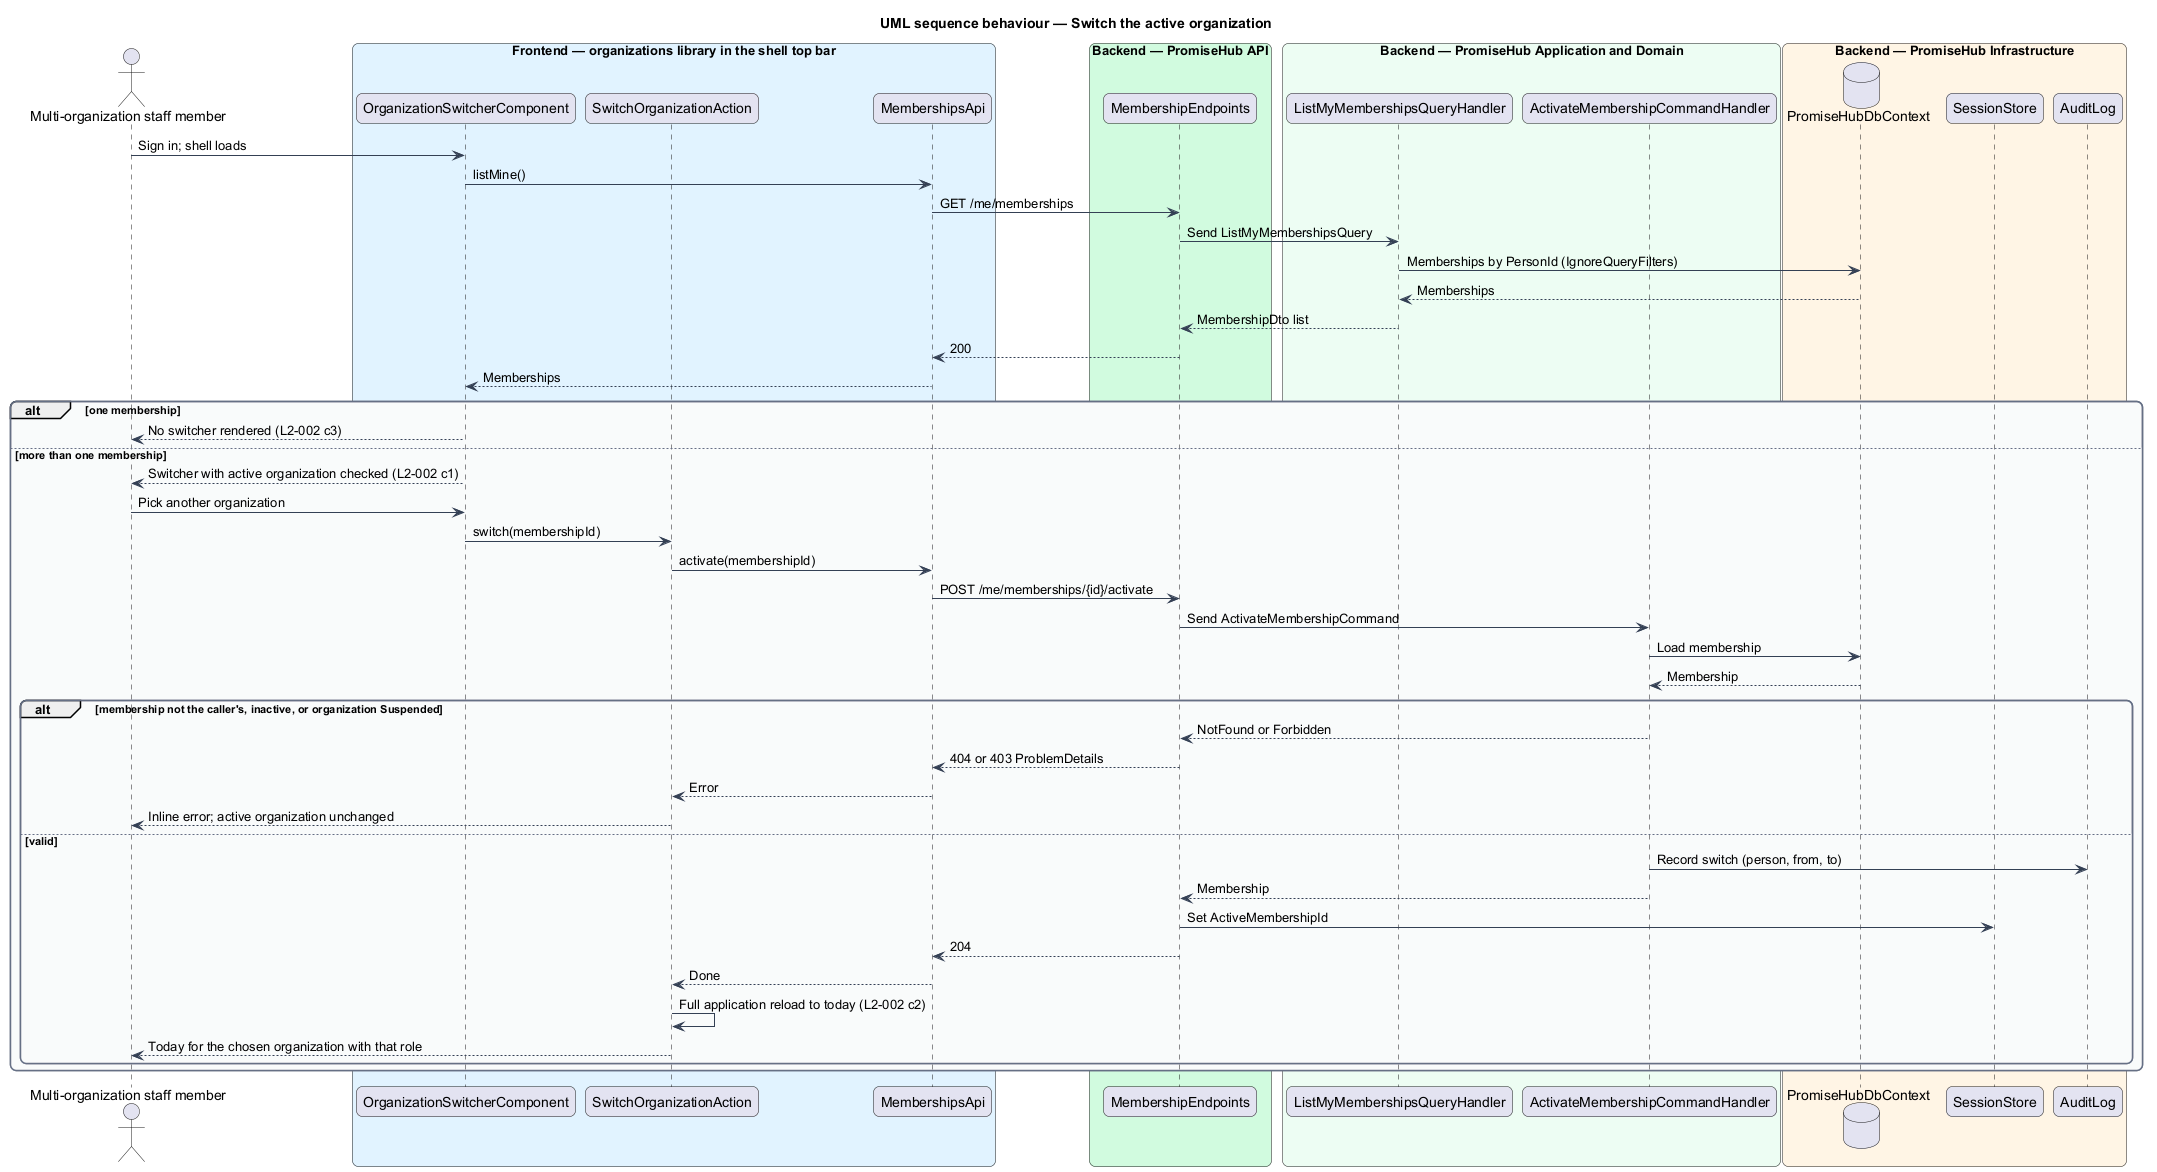

The diagram above was rendered by PlantUML. Its source (embedded in the PNG):
@startuml
title UML sequence behaviour — Switch the active organization
skinparam backgroundColor #FFFFFF
skinparam shadowing false
skinparam roundcorner 12
skinparam defaultFontName Arial
skinparam ArrowColor #344054
skinparam rectangle {
  BorderColor #344054
  FontColor #101828
}
skinparam package {
  BorderColor #667085
  FontColor #101828
  BackgroundColor #F9FAFB
}
actor "Multi-organization staff member" as actor
box "Frontend — organizations library in the shell top bar" #E0F2FE
  participant "OrganizationSwitcherComponent" as switcher
  participant "SwitchOrganizationAction" as action
  participant "MembershipsApi" as client
end box
box "Backend — PromiseHub API" #D1FADF
  participant "MembershipEndpoints" as endpoints
end box
box "Backend — PromiseHub Application and Domain" #ECFDF3
  participant "ListMyMembershipsQueryHandler" as listHandler
  participant "ActivateMembershipCommandHandler" as activateHandler
end box
box "Backend — PromiseHub Infrastructure" #FFF4E5
  database "PromiseHubDbContext" as db
  participant "SessionStore" as session
  participant "AuditLog" as audit
end box
actor -> switcher : Sign in; shell loads
switcher -> client : listMine()
client -> endpoints : GET /me/memberships
endpoints -> listHandler : Send ListMyMembershipsQuery
listHandler -> db : Memberships by PersonId (IgnoreQueryFilters)
db --> listHandler : Memberships
listHandler --> endpoints : MembershipDto list
endpoints --> client : 200
client --> switcher : Memberships
alt one membership
  switcher --> actor : No switcher rendered (L2-002 c3)
else more than one membership
  switcher --> actor : Switcher with active organization checked (L2-002 c1)
  actor -> switcher : Pick another organization
  switcher -> action : switch(membershipId)
  action -> client : activate(membershipId)
  client -> endpoints : POST /me/memberships/{id}/activate
  endpoints -> activateHandler : Send ActivateMembershipCommand
  activateHandler -> db : Load membership
  db --> activateHandler : Membership
  alt membership not the caller's, inactive, or organization Suspended
    activateHandler --> endpoints : NotFound or Forbidden
    endpoints --> client : 404 or 403 ProblemDetails
    client --> action : Error
    action --> actor : Inline error; active organization unchanged
  else valid
    activateHandler -> audit : Record switch (person, from, to)
    activateHandler --> endpoints : Membership
    endpoints -> session : Set ActiveMembershipId
    endpoints --> client : 204
    client --> action : Done
    action -> action : Full application reload to today (L2-002 c2)
    action --> actor : Today for the chosen organization with that role
  end
end
@enduml